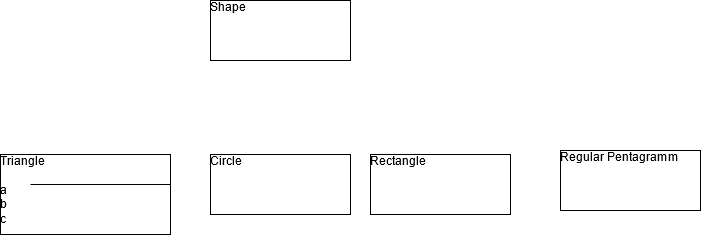

The diagram above was exported from draw.io. Its source (the exported page's mxGraphModel, read from the mxfile embedded in the PNG):
<mxGraphModel dx="782" dy="1385" grid="1" gridSize="10" guides="1" tooltips="1" connect="1" arrows="1" fold="1" page="1" pageScale="1" pageWidth="827" pageHeight="1169" math="0" shadow="0">
  <root>
    <mxCell id="0" />
    <mxCell id="1" parent="0" />
    <mxCell id="V2G1vxNpm28VIHtTbRL8-1" value="&lt;div&gt;Shape&lt;/div&gt;&lt;div&gt;&lt;br&gt;&lt;/div&gt;" style="verticalAlign=top;align=left;overflow=fill;fontSize=12;fontFamily=Helvetica;html=1;" vertex="1" parent="1">
      <mxGeometry x="270" y="-120" width="140" height="60" as="geometry" />
    </mxCell>
    <mxCell id="V2G1vxNpm28VIHtTbRL8-2" value="&lt;div&gt;Triangle&lt;/div&gt;&lt;div&gt;&lt;br&gt;&lt;/div&gt;&lt;div&gt;a&lt;br&gt;b&lt;br&gt;c&lt;br&gt;&lt;/div&gt;" style="verticalAlign=top;align=left;overflow=fill;fontSize=12;fontFamily=Helvetica;html=1;" vertex="1" parent="1">
      <mxGeometry x="60" y="34" width="170" height="80" as="geometry" />
    </mxCell>
    <mxCell id="V2G1vxNpm28VIHtTbRL8-3" value="&lt;div&gt;Rectangle&lt;/div&gt;&lt;div&gt;&lt;br&gt;&lt;/div&gt;" style="verticalAlign=top;align=left;overflow=fill;fontSize=12;fontFamily=Helvetica;html=1;" vertex="1" parent="1">
      <mxGeometry x="430" y="34" width="140" height="60" as="geometry" />
    </mxCell>
    <mxCell id="V2G1vxNpm28VIHtTbRL8-4" value="" style="line;strokeWidth=1;fillColor=none;align=left;verticalAlign=middle;spacingTop=-1;spacingLeft=3;spacingRight=3;rotatable=0;labelPosition=right;points=[];portConstraint=eastwest;" vertex="1" parent="1">
      <mxGeometry x="90" y="60" width="140" height="8" as="geometry" />
    </mxCell>
    <mxCell id="V2G1vxNpm28VIHtTbRL8-6" value="Circle" style="verticalAlign=top;align=left;overflow=fill;fontSize=12;fontFamily=Helvetica;html=1;" vertex="1" parent="1">
      <mxGeometry x="270" y="34" width="140" height="60" as="geometry" />
    </mxCell>
    <mxCell id="V2G1vxNpm28VIHtTbRL8-7" value="Regular Pentagramm" style="verticalAlign=top;align=left;overflow=fill;fontSize=12;fontFamily=Helvetica;html=1;" vertex="1" parent="1">
      <mxGeometry x="620" y="30" width="140" height="60" as="geometry" />
    </mxCell>
  </root>
</mxGraphModel>